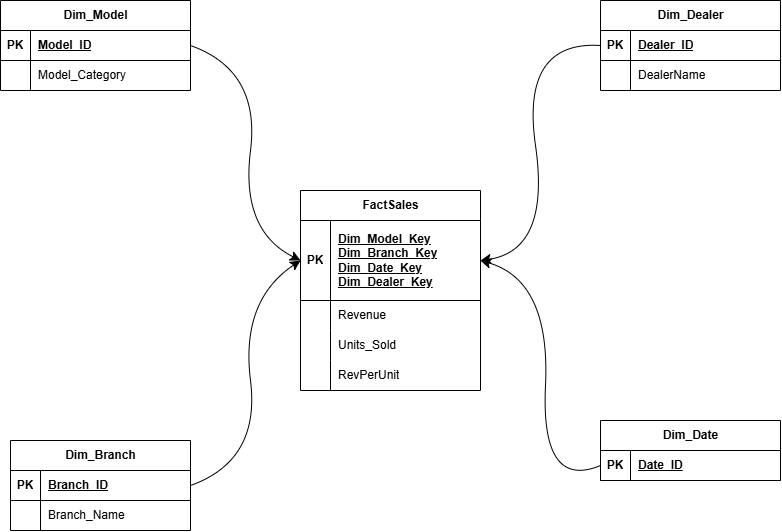

The diagram above was exported from draw.io. Its source (the exported page's mxGraphModel, read from the mxfile embedded in the PNG):
<mxGraphModel dx="860" dy="963" grid="1" gridSize="10" guides="1" tooltips="1" connect="1" arrows="1" fold="1" page="1" pageScale="1" pageWidth="850" pageHeight="1100" math="0" shadow="0">
  <root>
    <mxCell id="0" />
    <mxCell id="1" parent="0" />
    <mxCell id="VWjkOR965ZUbELIdLg4m-1" value="Dim_Model" style="shape=table;startSize=30;container=1;collapsible=1;childLayout=tableLayout;fixedRows=1;rowLines=0;fontStyle=1;align=center;resizeLast=1;html=1;" vertex="1" parent="1">
      <mxGeometry x="50" y="140" width="190" height="90" as="geometry" />
    </mxCell>
    <mxCell id="VWjkOR965ZUbELIdLg4m-2" value="" style="shape=tableRow;horizontal=0;startSize=0;swimlaneHead=0;swimlaneBody=0;fillColor=none;collapsible=0;dropTarget=0;points=[[0,0.5],[1,0.5]];portConstraint=eastwest;top=0;left=0;right=0;bottom=1;" vertex="1" parent="VWjkOR965ZUbELIdLg4m-1">
      <mxGeometry y="30" width="190" height="30" as="geometry" />
    </mxCell>
    <mxCell id="VWjkOR965ZUbELIdLg4m-3" value="PK" style="shape=partialRectangle;connectable=0;fillColor=none;top=0;left=0;bottom=0;right=0;fontStyle=1;overflow=hidden;whiteSpace=wrap;html=1;" vertex="1" parent="VWjkOR965ZUbELIdLg4m-2">
      <mxGeometry width="30" height="30" as="geometry">
        <mxRectangle width="30" height="30" as="alternateBounds" />
      </mxGeometry>
    </mxCell>
    <mxCell id="VWjkOR965ZUbELIdLg4m-4" value="Model_ID" style="shape=partialRectangle;connectable=0;fillColor=none;top=0;left=0;bottom=0;right=0;align=left;spacingLeft=6;fontStyle=5;overflow=hidden;whiteSpace=wrap;html=1;" vertex="1" parent="VWjkOR965ZUbELIdLg4m-2">
      <mxGeometry x="30" width="160" height="30" as="geometry">
        <mxRectangle width="160" height="30" as="alternateBounds" />
      </mxGeometry>
    </mxCell>
    <mxCell id="VWjkOR965ZUbELIdLg4m-5" value="" style="shape=tableRow;horizontal=0;startSize=0;swimlaneHead=0;swimlaneBody=0;fillColor=none;collapsible=0;dropTarget=0;points=[[0,0.5],[1,0.5]];portConstraint=eastwest;top=0;left=0;right=0;bottom=0;" vertex="1" parent="VWjkOR965ZUbELIdLg4m-1">
      <mxGeometry y="60" width="190" height="30" as="geometry" />
    </mxCell>
    <mxCell id="VWjkOR965ZUbELIdLg4m-6" value="" style="shape=partialRectangle;connectable=0;fillColor=none;top=0;left=0;bottom=0;right=0;editable=1;overflow=hidden;whiteSpace=wrap;html=1;" vertex="1" parent="VWjkOR965ZUbELIdLg4m-5">
      <mxGeometry width="30" height="30" as="geometry">
        <mxRectangle width="30" height="30" as="alternateBounds" />
      </mxGeometry>
    </mxCell>
    <mxCell id="VWjkOR965ZUbELIdLg4m-7" value="Model_Category" style="shape=partialRectangle;connectable=0;fillColor=none;top=0;left=0;bottom=0;right=0;align=left;spacingLeft=6;overflow=hidden;whiteSpace=wrap;html=1;" vertex="1" parent="VWjkOR965ZUbELIdLg4m-5">
      <mxGeometry x="30" width="160" height="30" as="geometry">
        <mxRectangle width="160" height="30" as="alternateBounds" />
      </mxGeometry>
    </mxCell>
    <mxCell id="VWjkOR965ZUbELIdLg4m-14" value="FactSales" style="shape=table;startSize=30;container=1;collapsible=1;childLayout=tableLayout;fixedRows=1;rowLines=0;fontStyle=1;align=center;resizeLast=1;html=1;" vertex="1" parent="1">
      <mxGeometry x="350" y="330" width="180" height="200" as="geometry" />
    </mxCell>
    <mxCell id="VWjkOR965ZUbELIdLg4m-15" value="" style="shape=tableRow;horizontal=0;startSize=0;swimlaneHead=0;swimlaneBody=0;fillColor=none;collapsible=0;dropTarget=0;points=[[0,0.5],[1,0.5]];portConstraint=eastwest;top=0;left=0;right=0;bottom=1;" vertex="1" parent="VWjkOR965ZUbELIdLg4m-14">
      <mxGeometry y="30" width="180" height="80" as="geometry" />
    </mxCell>
    <mxCell id="VWjkOR965ZUbELIdLg4m-16" value="PK" style="shape=partialRectangle;connectable=0;fillColor=none;top=0;left=0;bottom=0;right=0;fontStyle=1;overflow=hidden;whiteSpace=wrap;html=1;" vertex="1" parent="VWjkOR965ZUbELIdLg4m-15">
      <mxGeometry width="30" height="80" as="geometry">
        <mxRectangle width="30" height="80" as="alternateBounds" />
      </mxGeometry>
    </mxCell>
    <mxCell id="VWjkOR965ZUbELIdLg4m-17" value="Dim_Model_Key&lt;div&gt;Dim_Branch_Key&lt;/div&gt;&lt;div&gt;Dim_Date_Key&lt;/div&gt;&lt;div&gt;Dim_Dealer_Key&lt;/div&gt;" style="shape=partialRectangle;connectable=0;fillColor=none;top=0;left=0;bottom=0;right=0;align=left;spacingLeft=6;fontStyle=5;overflow=hidden;whiteSpace=wrap;html=1;" vertex="1" parent="VWjkOR965ZUbELIdLg4m-15">
      <mxGeometry x="30" width="150" height="80" as="geometry">
        <mxRectangle width="150" height="80" as="alternateBounds" />
      </mxGeometry>
    </mxCell>
    <mxCell id="VWjkOR965ZUbELIdLg4m-18" value="" style="shape=tableRow;horizontal=0;startSize=0;swimlaneHead=0;swimlaneBody=0;fillColor=none;collapsible=0;dropTarget=0;points=[[0,0.5],[1,0.5]];portConstraint=eastwest;top=0;left=0;right=0;bottom=0;" vertex="1" parent="VWjkOR965ZUbELIdLg4m-14">
      <mxGeometry y="110" width="180" height="30" as="geometry" />
    </mxCell>
    <mxCell id="VWjkOR965ZUbELIdLg4m-19" value="" style="shape=partialRectangle;connectable=0;fillColor=none;top=0;left=0;bottom=0;right=0;editable=1;overflow=hidden;whiteSpace=wrap;html=1;" vertex="1" parent="VWjkOR965ZUbELIdLg4m-18">
      <mxGeometry width="30" height="30" as="geometry">
        <mxRectangle width="30" height="30" as="alternateBounds" />
      </mxGeometry>
    </mxCell>
    <mxCell id="VWjkOR965ZUbELIdLg4m-20" value="Revenue" style="shape=partialRectangle;connectable=0;fillColor=none;top=0;left=0;bottom=0;right=0;align=left;spacingLeft=6;overflow=hidden;whiteSpace=wrap;html=1;" vertex="1" parent="VWjkOR965ZUbELIdLg4m-18">
      <mxGeometry x="30" width="150" height="30" as="geometry">
        <mxRectangle width="150" height="30" as="alternateBounds" />
      </mxGeometry>
    </mxCell>
    <mxCell id="VWjkOR965ZUbELIdLg4m-21" value="" style="shape=tableRow;horizontal=0;startSize=0;swimlaneHead=0;swimlaneBody=0;fillColor=none;collapsible=0;dropTarget=0;points=[[0,0.5],[1,0.5]];portConstraint=eastwest;top=0;left=0;right=0;bottom=0;" vertex="1" parent="VWjkOR965ZUbELIdLg4m-14">
      <mxGeometry y="140" width="180" height="30" as="geometry" />
    </mxCell>
    <mxCell id="VWjkOR965ZUbELIdLg4m-22" value="" style="shape=partialRectangle;connectable=0;fillColor=none;top=0;left=0;bottom=0;right=0;editable=1;overflow=hidden;whiteSpace=wrap;html=1;" vertex="1" parent="VWjkOR965ZUbELIdLg4m-21">
      <mxGeometry width="30" height="30" as="geometry">
        <mxRectangle width="30" height="30" as="alternateBounds" />
      </mxGeometry>
    </mxCell>
    <mxCell id="VWjkOR965ZUbELIdLg4m-23" value="Units_Sold" style="shape=partialRectangle;connectable=0;fillColor=none;top=0;left=0;bottom=0;right=0;align=left;spacingLeft=6;overflow=hidden;whiteSpace=wrap;html=1;" vertex="1" parent="VWjkOR965ZUbELIdLg4m-21">
      <mxGeometry x="30" width="150" height="30" as="geometry">
        <mxRectangle width="150" height="30" as="alternateBounds" />
      </mxGeometry>
    </mxCell>
    <mxCell id="VWjkOR965ZUbELIdLg4m-24" value="" style="shape=tableRow;horizontal=0;startSize=0;swimlaneHead=0;swimlaneBody=0;fillColor=none;collapsible=0;dropTarget=0;points=[[0,0.5],[1,0.5]];portConstraint=eastwest;top=0;left=0;right=0;bottom=0;" vertex="1" parent="VWjkOR965ZUbELIdLg4m-14">
      <mxGeometry y="170" width="180" height="30" as="geometry" />
    </mxCell>
    <mxCell id="VWjkOR965ZUbELIdLg4m-25" value="" style="shape=partialRectangle;connectable=0;fillColor=none;top=0;left=0;bottom=0;right=0;editable=1;overflow=hidden;whiteSpace=wrap;html=1;" vertex="1" parent="VWjkOR965ZUbELIdLg4m-24">
      <mxGeometry width="30" height="30" as="geometry">
        <mxRectangle width="30" height="30" as="alternateBounds" />
      </mxGeometry>
    </mxCell>
    <mxCell id="VWjkOR965ZUbELIdLg4m-26" value="RevPerUnit" style="shape=partialRectangle;connectable=0;fillColor=none;top=0;left=0;bottom=0;right=0;align=left;spacingLeft=6;overflow=hidden;whiteSpace=wrap;html=1;" vertex="1" parent="VWjkOR965ZUbELIdLg4m-24">
      <mxGeometry x="30" width="150" height="30" as="geometry">
        <mxRectangle width="150" height="30" as="alternateBounds" />
      </mxGeometry>
    </mxCell>
    <mxCell id="VWjkOR965ZUbELIdLg4m-27" value="Dim_Branch" style="shape=table;startSize=30;container=1;collapsible=1;childLayout=tableLayout;fixedRows=1;rowLines=0;fontStyle=1;align=center;resizeLast=1;html=1;" vertex="1" parent="1">
      <mxGeometry x="60" y="580" width="180" height="90" as="geometry" />
    </mxCell>
    <mxCell id="VWjkOR965ZUbELIdLg4m-28" value="" style="shape=tableRow;horizontal=0;startSize=0;swimlaneHead=0;swimlaneBody=0;fillColor=none;collapsible=0;dropTarget=0;points=[[0,0.5],[1,0.5]];portConstraint=eastwest;top=0;left=0;right=0;bottom=1;" vertex="1" parent="VWjkOR965ZUbELIdLg4m-27">
      <mxGeometry y="30" width="180" height="30" as="geometry" />
    </mxCell>
    <mxCell id="VWjkOR965ZUbELIdLg4m-29" value="PK" style="shape=partialRectangle;connectable=0;fillColor=none;top=0;left=0;bottom=0;right=0;fontStyle=1;overflow=hidden;whiteSpace=wrap;html=1;" vertex="1" parent="VWjkOR965ZUbELIdLg4m-28">
      <mxGeometry width="30" height="30" as="geometry">
        <mxRectangle width="30" height="30" as="alternateBounds" />
      </mxGeometry>
    </mxCell>
    <mxCell id="VWjkOR965ZUbELIdLg4m-30" value="Branch_ID" style="shape=partialRectangle;connectable=0;fillColor=none;top=0;left=0;bottom=0;right=0;align=left;spacingLeft=6;fontStyle=5;overflow=hidden;whiteSpace=wrap;html=1;" vertex="1" parent="VWjkOR965ZUbELIdLg4m-28">
      <mxGeometry x="30" width="150" height="30" as="geometry">
        <mxRectangle width="150" height="30" as="alternateBounds" />
      </mxGeometry>
    </mxCell>
    <mxCell id="VWjkOR965ZUbELIdLg4m-31" value="" style="shape=tableRow;horizontal=0;startSize=0;swimlaneHead=0;swimlaneBody=0;fillColor=none;collapsible=0;dropTarget=0;points=[[0,0.5],[1,0.5]];portConstraint=eastwest;top=0;left=0;right=0;bottom=0;" vertex="1" parent="VWjkOR965ZUbELIdLg4m-27">
      <mxGeometry y="60" width="180" height="30" as="geometry" />
    </mxCell>
    <mxCell id="VWjkOR965ZUbELIdLg4m-32" value="" style="shape=partialRectangle;connectable=0;fillColor=none;top=0;left=0;bottom=0;right=0;editable=1;overflow=hidden;whiteSpace=wrap;html=1;" vertex="1" parent="VWjkOR965ZUbELIdLg4m-31">
      <mxGeometry width="30" height="30" as="geometry">
        <mxRectangle width="30" height="30" as="alternateBounds" />
      </mxGeometry>
    </mxCell>
    <mxCell id="VWjkOR965ZUbELIdLg4m-33" value="Branch_Name" style="shape=partialRectangle;connectable=0;fillColor=none;top=0;left=0;bottom=0;right=0;align=left;spacingLeft=6;overflow=hidden;whiteSpace=wrap;html=1;" vertex="1" parent="VWjkOR965ZUbELIdLg4m-31">
      <mxGeometry x="30" width="150" height="30" as="geometry">
        <mxRectangle width="150" height="30" as="alternateBounds" />
      </mxGeometry>
    </mxCell>
    <mxCell id="VWjkOR965ZUbELIdLg4m-40" value="Dim_Dealer" style="shape=table;startSize=30;container=1;collapsible=1;childLayout=tableLayout;fixedRows=1;rowLines=0;fontStyle=1;align=center;resizeLast=1;html=1;" vertex="1" parent="1">
      <mxGeometry x="650" y="140" width="180" height="90" as="geometry" />
    </mxCell>
    <mxCell id="VWjkOR965ZUbELIdLg4m-41" value="" style="shape=tableRow;horizontal=0;startSize=0;swimlaneHead=0;swimlaneBody=0;fillColor=none;collapsible=0;dropTarget=0;points=[[0,0.5],[1,0.5]];portConstraint=eastwest;top=0;left=0;right=0;bottom=1;" vertex="1" parent="VWjkOR965ZUbELIdLg4m-40">
      <mxGeometry y="30" width="180" height="30" as="geometry" />
    </mxCell>
    <mxCell id="VWjkOR965ZUbELIdLg4m-42" value="PK" style="shape=partialRectangle;connectable=0;fillColor=none;top=0;left=0;bottom=0;right=0;fontStyle=1;overflow=hidden;whiteSpace=wrap;html=1;" vertex="1" parent="VWjkOR965ZUbELIdLg4m-41">
      <mxGeometry width="30" height="30" as="geometry">
        <mxRectangle width="30" height="30" as="alternateBounds" />
      </mxGeometry>
    </mxCell>
    <mxCell id="VWjkOR965ZUbELIdLg4m-43" value="Dealer_ID" style="shape=partialRectangle;connectable=0;fillColor=none;top=0;left=0;bottom=0;right=0;align=left;spacingLeft=6;fontStyle=5;overflow=hidden;whiteSpace=wrap;html=1;" vertex="1" parent="VWjkOR965ZUbELIdLg4m-41">
      <mxGeometry x="30" width="150" height="30" as="geometry">
        <mxRectangle width="150" height="30" as="alternateBounds" />
      </mxGeometry>
    </mxCell>
    <mxCell id="VWjkOR965ZUbELIdLg4m-44" value="" style="shape=tableRow;horizontal=0;startSize=0;swimlaneHead=0;swimlaneBody=0;fillColor=none;collapsible=0;dropTarget=0;points=[[0,0.5],[1,0.5]];portConstraint=eastwest;top=0;left=0;right=0;bottom=0;" vertex="1" parent="VWjkOR965ZUbELIdLg4m-40">
      <mxGeometry y="60" width="180" height="30" as="geometry" />
    </mxCell>
    <mxCell id="VWjkOR965ZUbELIdLg4m-45" value="" style="shape=partialRectangle;connectable=0;fillColor=none;top=0;left=0;bottom=0;right=0;editable=1;overflow=hidden;whiteSpace=wrap;html=1;" vertex="1" parent="VWjkOR965ZUbELIdLg4m-44">
      <mxGeometry width="30" height="30" as="geometry">
        <mxRectangle width="30" height="30" as="alternateBounds" />
      </mxGeometry>
    </mxCell>
    <mxCell id="VWjkOR965ZUbELIdLg4m-46" value="DealerName" style="shape=partialRectangle;connectable=0;fillColor=none;top=0;left=0;bottom=0;right=0;align=left;spacingLeft=6;overflow=hidden;whiteSpace=wrap;html=1;" vertex="1" parent="VWjkOR965ZUbELIdLg4m-44">
      <mxGeometry x="30" width="150" height="30" as="geometry">
        <mxRectangle width="150" height="30" as="alternateBounds" />
      </mxGeometry>
    </mxCell>
    <mxCell id="VWjkOR965ZUbELIdLg4m-53" value="Dim_Date" style="shape=table;startSize=30;container=1;collapsible=1;childLayout=tableLayout;fixedRows=1;rowLines=0;fontStyle=1;align=center;resizeLast=1;html=1;" vertex="1" parent="1">
      <mxGeometry x="650" y="560" width="180" height="60" as="geometry" />
    </mxCell>
    <mxCell id="VWjkOR965ZUbELIdLg4m-54" value="" style="shape=tableRow;horizontal=0;startSize=0;swimlaneHead=0;swimlaneBody=0;fillColor=none;collapsible=0;dropTarget=0;points=[[0,0.5],[1,0.5]];portConstraint=eastwest;top=0;left=0;right=0;bottom=1;" vertex="1" parent="VWjkOR965ZUbELIdLg4m-53">
      <mxGeometry y="30" width="180" height="30" as="geometry" />
    </mxCell>
    <mxCell id="VWjkOR965ZUbELIdLg4m-55" value="PK" style="shape=partialRectangle;connectable=0;fillColor=none;top=0;left=0;bottom=0;right=0;fontStyle=1;overflow=hidden;whiteSpace=wrap;html=1;" vertex="1" parent="VWjkOR965ZUbELIdLg4m-54">
      <mxGeometry width="30" height="30" as="geometry">
        <mxRectangle width="30" height="30" as="alternateBounds" />
      </mxGeometry>
    </mxCell>
    <mxCell id="VWjkOR965ZUbELIdLg4m-56" value="Date_ID" style="shape=partialRectangle;connectable=0;fillColor=none;top=0;left=0;bottom=0;right=0;align=left;spacingLeft=6;fontStyle=5;overflow=hidden;whiteSpace=wrap;html=1;" vertex="1" parent="VWjkOR965ZUbELIdLg4m-54">
      <mxGeometry x="30" width="150" height="30" as="geometry">
        <mxRectangle width="150" height="30" as="alternateBounds" />
      </mxGeometry>
    </mxCell>
    <mxCell id="VWjkOR965ZUbELIdLg4m-66" style="edgeStyle=none;curved=1;rounded=0;orthogonalLoop=1;jettySize=auto;html=1;exitX=1;exitY=0.5;exitDx=0;exitDy=0;entryX=0;entryY=0.5;entryDx=0;entryDy=0;fontSize=12;startSize=8;endSize=8;" edge="1" parent="1" source="VWjkOR965ZUbELIdLg4m-2" target="VWjkOR965ZUbELIdLg4m-15">
      <mxGeometry relative="1" as="geometry">
        <Array as="points">
          <mxPoint x="310" y="210" />
          <mxPoint x="290" y="370" />
        </Array>
      </mxGeometry>
    </mxCell>
    <mxCell id="VWjkOR965ZUbELIdLg4m-67" style="edgeStyle=none;curved=1;rounded=0;orthogonalLoop=1;jettySize=auto;html=1;exitX=1;exitY=0.5;exitDx=0;exitDy=0;entryX=0;entryY=0.5;entryDx=0;entryDy=0;fontSize=12;startSize=8;endSize=8;" edge="1" parent="1" source="VWjkOR965ZUbELIdLg4m-28" target="VWjkOR965ZUbELIdLg4m-15">
      <mxGeometry relative="1" as="geometry">
        <Array as="points">
          <mxPoint x="310" y="600" />
          <mxPoint x="290" y="440" />
        </Array>
      </mxGeometry>
    </mxCell>
    <mxCell id="VWjkOR965ZUbELIdLg4m-68" style="edgeStyle=none;curved=1;rounded=0;orthogonalLoop=1;jettySize=auto;html=1;exitX=0;exitY=0.5;exitDx=0;exitDy=0;entryX=1;entryY=0.5;entryDx=0;entryDy=0;fontSize=12;startSize=8;endSize=8;" edge="1" parent="1" source="VWjkOR965ZUbELIdLg4m-41" target="VWjkOR965ZUbELIdLg4m-15">
      <mxGeometry relative="1" as="geometry">
        <Array as="points">
          <mxPoint x="570" y="180" />
          <mxPoint x="600" y="390" />
        </Array>
      </mxGeometry>
    </mxCell>
    <mxCell id="VWjkOR965ZUbELIdLg4m-69" style="edgeStyle=none;curved=1;rounded=0;orthogonalLoop=1;jettySize=auto;html=1;exitX=0;exitY=0.5;exitDx=0;exitDy=0;fontSize=12;startSize=8;endSize=8;" edge="1" parent="1" source="VWjkOR965ZUbELIdLg4m-54">
      <mxGeometry relative="1" as="geometry">
        <mxPoint x="530" y="399.9999999999999" as="targetPoint" />
        <Array as="points">
          <mxPoint x="590" y="630" />
          <mxPoint x="600" y="420" />
        </Array>
      </mxGeometry>
    </mxCell>
  </root>
</mxGraphModel>